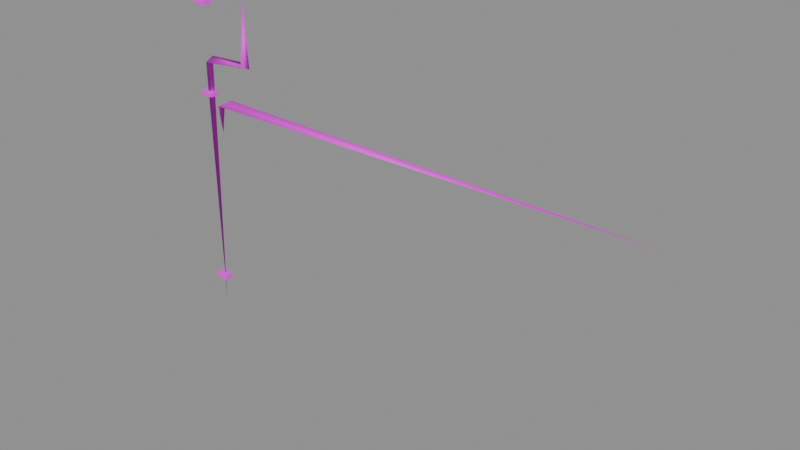 # Source: pipe_set.blend  (saved by Blender 4.5.87; exported with 4.5.12 LTS)
import bpy
from mathutils import Matrix  # noqa: F401  (used for matrix-valued properties, if any)

bpy.ops.wm.read_factory_settings(use_empty=True)
scene = bpy.context.scene
scene.name = 'BLDA_V004_LOWPOLY_PACKAGE_pipe_set'

# ---- collections
col_sea_scene_b1109a_pipe_set = bpy.data.collections.new('SEA-SCENE-B1109A-PIPE-SET'); scene.collection.children.link(col_sea_scene_b1109a_pipe_set)

# ---- images (referenced by path relative to the original .blend; pixels are not part of the script)
import os
ASSET_DIR = os.environ.get("B2B_ASSET_DIR", "")  # directory of the original .blend (textures are referenced by path, not embedded)
HERE = os.path.dirname(os.path.abspath(__file__))  # packed textures are extracted next to this script under _unpacked/

def load_image(name, relpath, width, height, colorspace="sRGB"):
    """Load a texture the original file referenced (path relative to the .blend, or extracted next to this script)."""
    p = next((c for c in (os.path.join(HERE, relpath), os.path.join(ASSET_DIR, relpath)) if relpath and os.path.exists(c)), "")
    if p:
        img = bpy.data.images.load(p, check_existing=True)
        img.name = name
    else:  # same state as the original file: an image datablock whose file is absent (Cycles renders it pink)
        img = bpy.data.images.new(name, width, height)
        img.source = "FILE"
        img.filepath = "//" + (relpath or name)
    img.colorspace_settings.name = colorspace
    return img
img_sea_cabin_timber_8x8_512_png = load_image('sea_cabin_timber_8x8_512.png', 'sea_cozy_8x8_512.png', 1024, 1024, 'sRGB')

# ---- materials (node trees are filled in below, after node groups)
mat_sea_matte = bpy.data.materials.new('SEA_Matte')

# ---- material node trees
mat_sea_matte.use_nodes = True; mat_sea_matte.node_tree.nodes.clear()
_N = mat_sea_matte.node_tree.nodes; _L = mat_sea_matte.node_tree.links
n0 = _N.new('ShaderNodeBsdfPrincipled'); n0.name = '原理化 BSDF'; n0.location = (-200, 100)
n0.inputs[2].default_value = 0.72
n1 = _N.new('ShaderNodeOutputMaterial'); n1.name = '材质输出'; n1.location = (200, 100)
n2 = _N.new('ShaderNodeUVMap'); n2.name = 'UV 贴图'; n2.location = (0, 0)
n2.uv_map = 'PaletteUV'
n3 = _N.new('ShaderNodeTexImage'); n3.name = '图像纹理'; n3.location = (0, 0)
n3.image = img_sea_cabin_timber_8x8_512_png
n3.interpolation = 'Closest'
n3.extension = 'EXTEND'
_L.new(n0.outputs[0], n1.inputs[0])
_L.new(n2.outputs[0], n3.inputs[0])
_L.new(n3.outputs[0], n0.inputs[0])
n1.is_active_output = True

# ---- meshes
me_blda = bpy.data.meshes.new('BLDA_弯折排水主管')
me_blda.from_pydata([(-3.45, 0.03501, 6.039e-05), (-3.445, -0.006287, 3.753), (-3.371, 0.04882, 3.736), (-3.392, 0.07768, 3.837), (-2.651, 0.05871, 3.807), (-2.744, -0.01245, 3.838), (-2.707, 0.08806, 3.867), (-2.674, 0.03505, 4.75)], [], [(0, 2, 1), (2, 4, 1), (2, 6, 4), (3, 5, 6), (6, 7, 4), (5, 7, 6), (0, 3, 2), (0, 1, 3), (1, 4, 5), (2, 3, 6), (3, 1, 5), (5, 4, 7)])
me_blda.polygons.foreach_set('use_smooth', [True] * 12)
_uv = me_blda.uv_layers.new(name='PaletteUV')
_uv.uv.foreach_set('vector', [0.451, 0.951, 0.4105, 0.9375, 0.4375, 0.9105, 0.4375, 0.9645, 0.4184, 0.9296, 0.4645, 0.9375, 0.4645, 0.9375, 0.4105, 0.9375, 0.4375, 0.9105, 0.4645, 0.9375, 0.4105, 0.9375, 0.4375, 0.9105, 0.4375, 0.9645, 0.4212, 0.9268, 0.4645, 0.9375, 0.4375, 0.9645, 0.4211, 0.9269, 0.4645, 0.9375, 0.451, 0.951, 0.4105, 0.9375, 0.4375, 0.9105, 0.4538, 0.9482, 0.4105, 0.9375, 0.4375, 0.9105, 0.4479, 0.9541, 0.4105, 0.9375, 0.4375, 0.9105, 0.4645, 0.9375, 0.4375, 0.9645, 0.4105, 0.9375, 0.4645, 0.9375, 0.4375, 0.9645, 0.4105, 0.9375, 0.4645, 0.9375, 0.4375, 0.9645, 0.424, 0.924])
me_blda.materials.append(mat_sea_matte)
me_blda.update()
me_blda_1 = bpy.data.meshes.new('BLDA_空调支管')
me_blda_1.from_pydata([(-3.15, -0.04526, 2.8), (-3.17, -0.08556, 3.2), (-3.085, -0.04426, 3.198), (-3.153, 0.009623, 3.188), (-2.965, -0.02587, 3.318), (3.55, -0.04499, 3.257)], [], [(0, 2, 1), (3, 1, 4), (2, 5, 1), (1, 5, 4), (0, 3, 2), (0, 1, 3), (2, 3, 4), (2, 4, 5)])
me_blda_1.polygons.foreach_set('use_smooth', [True] * 8)
_uv = me_blda_1.uv_layers.new(name='PaletteUV')
_uv.uv.foreach_set('vector', [0.6981, 0.07891, 0.6605, 0.0625, 0.6875, 0.0355, 0.7145, 0.0625, 0.6844, 0.08642, 0.6875, 0.0355, 0.6875, 0.0895, 0.674, 0.049, 0.7145, 0.0625, 0.6875, 0.0895, 0.6712, 0.05185, 0.7145, 0.0625, 0.7013, 0.07573, 0.6605, 0.0625, 0.6875, 0.0355, 0.6964, 0.08301, 0.6605, 0.0625, 0.6875, 0.0355, 0.7145, 0.0625, 0.6875, 0.0895, 0.6692, 0.05384, 0.7145, 0.0625, 0.6875, 0.0895, 0.6826, 0.06576])
me_blda_1.materials.append(mat_sea_matte)
me_blda_1.update()
me_blda_2 = bpy.data.meshes.new('BLDA_管道固定卡')
me_blda_2.from_pydata([(-3.541, -0.03585, 0.3616), (-3.546, -0.04095, 0.3683), (-3.355, -0.03667, 0.3669), (-3.351, 0.0825, 0.3712), (-3.358, 0.08713, 0.3656), (-3.543, 0.09273, 0.3685), (-3.546, 0.08741, 0.3639), (-3.543, -0.0427, 0.4315), (-3.546, -0.03738, 0.4361), (-3.354, -0.03618, 0.4333), (-3.355, 0.0867, 0.4331), (-3.548, 0.08752, 0.4316), (-3.542, 0.09089, 0.4364)], [], [(6, 0, 1), (0, 2, 1), (9, 8, 7), (10, 3, 4), (11, 5, 6), (1, 11, 6), (4, 0, 6), (2, 7, 1), (3, 9, 2), (5, 10, 4), (9, 12, 8), (6, 5, 4), (4, 3, 2), (7, 8, 1), (11, 12, 5), (12, 11, 8), (1, 8, 11), (4, 2, 0), (2, 9, 7), (3, 10, 9), (5, 12, 10), (9, 10, 12)])
me_blda_2.polygons.foreach_set('use_smooth', [1, 1, 1, 1, 1, 0, 0, 0, 0, 0, 0, 1, 1, 1, 1, 1, 0, 0, 0, 0, 0, 0])
_uv = me_blda_2.uv_layers.new(name='PaletteUV')
_uv.uv.foreach_set('vector', [0.424, 0.951, 0.4399, 0.9129, 0.4489, 0.9219, 0.4445, 0.9175, 0.4262, 0.9532, 0.4489, 0.9219, 0.4213, 0.9362, 0.4175, 0.9305, 0.4445, 0.9175, 0.4155, 0.9425, 0.4449, 0.9179, 0.4428, 0.9158, 0.427, 0.9331, 0.4279, 0.9201, 0.4645, 0.9375, 0.4375, 0.9645, 0.4375, 0.9105, 0.4432, 0.9162, 0.4167, 0.9437, 0.4567, 0.9297, 0.4453, 0.9567, 0.4375, 0.9645, 0.4375, 0.9105, 0.4489, 0.9219, 0.4239, 0.9509, 0.4375, 0.9105, 0.4335, 0.9233, 0.4375, 0.9645, 0.4375, 0.9105, 0.4432, 0.9162, 0.424, 0.951, 0.4375, 0.9105, 0.4397, 0.926, 0.4175, 0.9445, 0.4105, 0.9375, 0.4416, 0.9267, 0.4207, 0.9477, 0.4105, 0.9375, 0.439, 0.9335, 0.4271, 0.9333, 0.4105, 0.9375, 0.4373, 0.9296, 0.427, 0.9331, 0.4105, 0.9375, 0.4279, 0.9201, 0.4236, 0.9506, 0.4105, 0.9375, 0.4397, 0.926, 0.4375, 0.9645, 0.4397, 0.926, 0.4375, 0.9105, 0.4167, 0.9437, 0.4105, 0.9375, 0.4567, 0.9297, 0.4375, 0.9645, 0.4318, 0.9588, 0.4375, 0.9105, 0.4239, 0.9509, 0.4149, 0.9419, 0.4375, 0.9105, 0.4375, 0.9645, 0.4331, 0.9368, 0.4375, 0.9105, 0.424, 0.951, 0.4347, 0.9335, 0.4375, 0.9105])
me_blda_2.materials.append(mat_sea_matte)
me_blda_2.update()
me_blda_______002 = bpy.data.meshes.new('BLDA_管道固定卡.002')
me_blda_______002.from_pydata([(-3.541, -0.03585, 3.262), (-3.546, -0.04095, 3.268), (-3.355, -0.03667, 3.267), (-3.354, 0.08621, 3.267), (-3.543, 0.09273, 3.268), (-3.546, 0.08741, 3.264), (-3.543, -0.0427, 3.332), (-3.546, -0.03738, 3.336), (-3.354, -0.0372, 3.33), (-3.358, -0.03371, 3.336), (-3.355, 0.0867, 3.333), (-3.541, 0.08587, 3.338), (-3.546, 0.09098, 3.332)], [], [(5, 0, 1), (0, 2, 1), (8, 7, 6), (10, 9, 8), (12, 4, 5), (1, 12, 5), (3, 0, 5), (2, 6, 1), (3, 8, 2), (4, 10, 3), (9, 11, 7), (5, 4, 3), (6, 7, 1), (8, 9, 7), (10, 12, 11), (11, 12, 7), (1, 7, 12), (3, 2, 0), (2, 8, 6), (3, 10, 8), (4, 12, 10), (9, 10, 11)])
me_blda_______002.polygons.foreach_set('use_smooth', [1, 1, 1, 1, 1, 0, 0, 0, 0, 0, 0, 1, 1, 1, 1, 1, 0, 0, 0, 0, 0, 0])
_uv = me_blda_______002.uv_layers.new(name='PaletteUV')
_uv.uv.foreach_set('vector', [0.424, 0.951, 0.4399, 0.9129, 0.4482, 0.9212, 0.4445, 0.9175, 0.4271, 0.9541, 0.4156, 0.9324, 0.4375, 0.9645, 0.4175, 0.9305, 0.4432, 0.9162, 0.4145, 0.9415, 0.4437, 0.9167, 0.4448, 0.9178, 0.4212, 0.9482, 0.4271, 0.9209, 0.4645, 0.9375, 0.4375, 0.9645, 0.4375, 0.9105, 0.4444, 0.9174, 0.4167, 0.9437, 0.4567, 0.9297, 0.4453, 0.9567, 0.4223, 0.9493, 0.4375, 0.9105, 0.4453, 0.9183, 0.4375, 0.9645, 0.4375, 0.9105, 0.4508, 0.9238, 0.4375, 0.9645, 0.4375, 0.9105, 0.4342, 0.9208, 0.4221, 0.9491, 0.4375, 0.9105, 0.4397, 0.926, 0.4175, 0.9445, 0.4105, 0.9375, 0.4416, 0.9267, 0.4279, 0.9355, 0.4105, 0.9375, 0.4371, 0.9222, 0.4375, 0.9645, 0.4105, 0.9375, 0.4175, 0.9305, 0.4338, 0.9332, 0.4218, 0.9488, 0.4105, 0.9375, 0.4236, 0.9506, 0.4105, 0.9375, 0.4397, 0.926, 0.4375, 0.9645, 0.4397, 0.926, 0.4375, 0.9105, 0.4167, 0.9437, 0.4105, 0.9375, 0.4567, 0.9297, 0.4223, 0.9493, 0.4244, 0.9514, 0.4375, 0.9105, 0.4375, 0.9645, 0.4292, 0.9562, 0.4375, 0.9105, 0.4375, 0.9645, 0.4165, 0.9435, 0.4375, 0.9105, 0.4221, 0.9491, 0.4338, 0.9332, 0.4375, 0.9105])
me_blda_______002.materials.append(mat_sea_matte)
me_blda_______002.update()
me_blda_______003 = bpy.data.meshes.new('BLDA_管道固定卡.003')
me_blda_______003.from_pydata([(-3.541, -0.03585, 4.562), (-3.546, -0.04095, 4.568), (-3.355, -0.03667, 4.567), (-3.351, 0.0825, 4.571), (-3.358, 0.08713, 4.566), (-3.543, 0.09271, 4.568), (-3.546, 0.08771, 4.564), (-3.543, -0.0427, 4.632), (-3.546, -0.03738, 4.636), (-3.354, -0.03618, 4.633), (-3.355, 0.0867, 4.633), (-3.541, 0.08588, 4.638), (-3.546, 0.09098, 4.632)], [], [(6, 0, 1), (0, 2, 1), (9, 8, 7), (10, 3, 4), (6, 12, 5), (1, 12, 6), (4, 0, 6), (2, 7, 1), (3, 9, 2), (5, 10, 4), (9, 11, 8), (6, 5, 4), (4, 3, 2), (7, 8, 1), (10, 12, 11), (11, 12, 8), (1, 8, 12), (4, 2, 0), (2, 9, 7), (3, 10, 9), (5, 12, 10), (9, 10, 11)])
me_blda_______003.polygons.foreach_set('use_smooth', [1, 1, 1, 1, 1, 0, 0, 0, 0, 0, 0, 1, 1, 1, 1, 1, 0, 0, 0, 0, 0, 0])
_uv = me_blda_______003.uv_layers.new(name='PaletteUV')
_uv.uv.foreach_set('vector', [0.4243, 0.9513, 0.4399, 0.9129, 0.4489, 0.9219, 0.4445, 0.9175, 0.4271, 0.9541, 0.4489, 0.9219, 0.4214, 0.9362, 0.4175, 0.9305, 0.4445, 0.9175, 0.4155, 0.9425, 0.4449, 0.9179, 0.4428, 0.9158, 0.4645, 0.9375, 0.4205, 0.9475, 0.4277, 0.9203, 0.4375, 0.9645, 0.4375, 0.9105, 0.4402, 0.9132, 0.4167, 0.9437, 0.4567, 0.9297, 0.4453, 0.9567, 0.4375, 0.9645, 0.4375, 0.9105, 0.4489, 0.9219, 0.4239, 0.9509, 0.4375, 0.9105, 0.4344, 0.9232, 0.4375, 0.9645, 0.4375, 0.9105, 0.4432, 0.9162, 0.4241, 0.9511, 0.4375, 0.9105, 0.4397, 0.926, 0.4175, 0.9445, 0.4105, 0.9375, 0.4416, 0.9267, 0.4207, 0.9477, 0.4105, 0.9375, 0.4388, 0.9335, 0.4271, 0.9333, 0.4105, 0.9375, 0.4373, 0.9296, 0.4347, 0.9335, 0.4218, 0.9488, 0.4105, 0.9375, 0.4236, 0.9506, 0.4105, 0.9375, 0.4397, 0.926, 0.4375, 0.9645, 0.4397, 0.926, 0.4375, 0.9105, 0.4167, 0.9437, 0.4105, 0.9375, 0.4567, 0.9297, 0.4375, 0.9645, 0.4324, 0.9594, 0.4375, 0.9105, 0.4239, 0.9509, 0.4149, 0.9419, 0.4375, 0.9105, 0.4375, 0.9645, 0.4152, 0.9422, 0.4375, 0.9105, 0.4241, 0.9511, 0.4347, 0.9335, 0.4375, 0.9105])
me_blda_______003.materials.append(mat_sea_matte)
me_blda_______003.update()

# ---- objects
ob_blda = bpy.data.objects.new('BLDA_弯折排水主管', me_blda)
ob_blda_1 = bpy.data.objects.new('BLDA_空调支管', me_blda_1)
ob_blda_2 = bpy.data.objects.new('BLDA_管道固定卡', me_blda_2)
ob_blda_______002 = bpy.data.objects.new('BLDA_管道固定卡.002', me_blda_______002)
ob_blda_______003 = bpy.data.objects.new('BLDA_管道固定卡.003', me_blda_______003)

# ---- transforms, parenting, visibility, modifiers, constraints
ob_blda.location = (0.0, 0.0, 0.0)
ob_blda_1.location = (0.0, 0.0, 0.0)
ob_blda_2.location = (0.0, 0.0, 0.0)
ob_blda_______002.location = (0.0, 0.0, 0.0)
ob_blda_______003.location = (0.0, 0.0, 0.0)

# ---- collection membership
col_sea_scene_b1109a_pipe_set.objects.link(ob_blda)
col_sea_scene_b1109a_pipe_set.objects.link(ob_blda_1)
col_sea_scene_b1109a_pipe_set.objects.link(ob_blda_2)
col_sea_scene_b1109a_pipe_set.objects.link(ob_blda_______002)
col_sea_scene_b1109a_pipe_set.objects.link(ob_blda_______003)

# ---- scene / render settings (as saved in the file)
scene.frame_start = 1; scene.frame_end = 250; scene.frame_set(1)
scene.render.engine = 'BLENDER_EEVEE_NEXT'
bpy.context.view_layer.update()

# ---- added for rendering (the .blend has no active camera and no usable light): camera, sun + grey world if the file has none
cam_auto = bpy.data.cameras.new('AutoCamera')
cam_auto.lens = 50.0
cam_auto.sensor_width = 36.0
cam_auto.clip_end = 1000.0
ob_auto_camera = bpy.data.objects.new('AutoCamera', cam_auto)
scene.collection.objects.link(ob_auto_camera)
ob_auto_camera.location = (7.9048, -9.48089, 8.69803)
ob_auto_camera.rotation_euler = (1.09748, -7.21219e-08, 0.694738)
scene.camera = ob_auto_camera
light_auto_sun = bpy.data.lights.new('AutoSun', 'SUN')
light_auto_sun.energy = 3.0
light_auto_sun.angle = 0.0523599
ob_auto_sun = bpy.data.objects.new('AutoSun', light_auto_sun)
scene.collection.objects.link(ob_auto_sun)
ob_auto_sun.rotation_euler = (0.872665, 0.174533, 0.523599)
if scene.world is None:
    world_auto = bpy.data.worlds.new('AutoWorld')
    world_auto.color = (0.3, 0.3, 0.3)
    scene.world = world_auto
bpy.context.view_layer.update()
